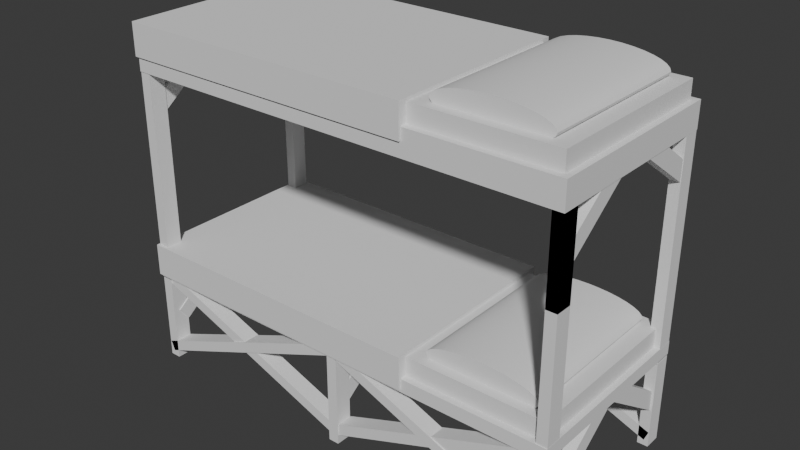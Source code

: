 # Source: BunkBed.blend  (saved by Blender 4.0.36; exported with 4.5.12 LTS)
import bpy
from mathutils import Matrix  # noqa: F401  (used for matrix-valued properties, if any)

bpy.ops.wm.read_factory_settings(use_empty=True)
scene = bpy.context.scene
scene.name = 'Scene'

# ---- collections
col_collection = bpy.data.collections.new('Collection'); scene.collection.children.link(col_collection)

# ---- node groups
ng_auto_smooth = bpy.data.node_groups.new('Auto Smooth', 'GeometryNodeTree')
_s = ng_auto_smooth.interface.new_socket(name='Geometry', in_out='OUTPUT', socket_type='NodeSocketGeometry')
_s = ng_auto_smooth.interface.new_socket(name='Geometry', in_out='INPUT', socket_type='NodeSocketGeometry')
_s = ng_auto_smooth.interface.new_socket(name='Angle', in_out='INPUT', socket_type='NodeSocketFloat')
_s.subtype = 'ANGLE'
_s.min_value = 0.0
_s.max_value = 3.142
ng_auto_smooth.is_modifier = True
_N = ng_auto_smooth.nodes; _L = ng_auto_smooth.links
n0 = _N.new('NodeGroupOutput'); n0.name = 'Group Output'; n0.location = (480, -100)
n1 = _N.new('NodeGroupInput'); n1.name = 'Group Input'; n1.location = (-420, -300)
n2 = _N.new('NodeGroupInput'); n2.name = 'Group Input.001'; n2.location = (-60, -100)
n3 = _N.new('GeometryNodeSetShadeSmooth'); n3.name = 'Set Shade Smooth'; n3.location = (120, -100)
n3.domain = 'EDGE'
n4 = _N.new('GeometryNodeSetShadeSmooth'); n4.name = 'Set Shade Smooth.001'; n4.location = (300, -100)
n5 = _N.new('GeometryNodeInputMeshEdgeAngle'); n5.name = 'Edge Angle'; n5.location = (-420, -220)
n6 = _N.new('GeometryNodeInputEdgeSmooth'); n6.name = 'Is Edge Smooth'; n6.location = (-60, -160)
n7 = _N.new('GeometryNodeInputShadeSmooth'); n7.name = 'Is Face Smooth'; n7.location = (-240, -340)
n8 = _N.new('FunctionNodeBooleanMath'); n8.name = 'Boolean Math'; n8.location = (-60, -220)
n9 = _N.new('FunctionNodeCompare'); n9.name = 'Compare'; n9.location = (-240, -180)
n9.operation = 'LESS_EQUAL'
_L.new(n5.outputs[0], n9.inputs[0])
_L.new(n4.outputs[0], n0.inputs[0])
_L.new(n1.outputs[1], n9.inputs[1])
_L.new(n9.outputs[0], n8.inputs[0])
_L.new(n7.outputs[0], n8.inputs[1])
_L.new(n2.outputs[0], n3.inputs[0])
_L.new(n6.outputs[0], n3.inputs[1])
_L.new(n3.outputs[0], n4.inputs[0])
_L.new(n8.outputs[0], n3.inputs[2])
n0.is_active_output = True

# ---- world
world_world = bpy.data.worlds.new('World'); scene.world = world_world
world_world.use_nodes = True; world_world.node_tree.nodes.clear()
_N = world_world.node_tree.nodes; _L = world_world.node_tree.links
n0 = _N.new('ShaderNodeOutputWorld'); n0.name = 'World Output'; n0.location = (300, 300)
n1 = _N.new('ShaderNodeBackground'); n1.name = 'Background'; n1.location = (10, 300)
n1.inputs[0].default_value = (0.05088, 0.05088, 0.05088, 1.0)
_L.new(n1.outputs[0], n0.inputs[0])
n0.is_active_output = True
world_world.color = (0.05088, 0.05088, 0.05088)
world_world.use_sun_shadow = False
world_world.sun_shadow_jitter_overblur = 0.0

# ---- meshes
me_infirmarybedtop_005 = bpy.data.meshes.new('InfirmaryBedTop.005')
me_infirmarybedtop_005.from_pydata([(4.411, -1.645, 2.042), (4.411, -1.99, 2.042), (4.63, -1.99, 2.042), (4.63, -1.645, 2.042), (4.63, -1.645, 1.051), (4.411, -1.645, 1.051), (4.411, -1.99, 1.051), (4.63, -1.99, 1.051), (-4.411, 1.99, 2.149), (-4.63, 1.99, 2.149), (-4.63, 1.645, 2.149), (-4.411, 1.645, 2.149), (-4.63, 1.99, -0.3753), (-4.411, 1.99, -0.3753), (-4.411, 1.645, -0.3753), (-4.63, 1.645, -0.3753), (-4.411, -1.645, 2.149), (-4.63, -1.645, 2.149), (-4.63, -1.99, 2.149), (-4.411, -1.99, 2.149), (-4.63, -1.645, -0.3753), (-4.411, -1.645, -0.3753), (-4.411, -1.99, -0.3753), (-4.63, -1.99, -0.3753), (4.411, 1.645, 2.149), (4.63, 1.645, 2.149), (4.63, 1.99, 2.149), (4.411, 1.99, 2.149), (4.63, 1.645, -0.3753), (4.411, 1.645, -0.3753), (4.411, 1.99, -0.3753), (4.63, 1.99, -0.3753), (4.411, -1.645, 2.149), (4.411, -1.99, 2.149), (4.63, -1.99, 2.149), (4.63, -1.645, 2.149), (4.63, -1.645, -0.3753), (4.411, -1.645, -0.3753), (4.411, -1.99, -0.3753), (4.63, -1.99, -0.3753), (-4.431, -0.1211, 2.073), (-4.624, -0.1211, 2.073), (-4.624, -0.3283, 2.216), (-4.431, -0.3283, 2.216), (-4.624, -1.65, 1.477), (-4.431, -1.65, 1.477), (-4.431, -1.857, 1.62), (-4.624, -1.857, 1.62), (-4.431, 0.3716, 2.201), (-4.624, 0.3716, 2.201), (-4.624, 0.1763, 2.054), (-4.431, 0.1763, 2.054), (-4.624, 1.947, 1.639), (-4.431, 1.947, 1.639), (-4.431, 1.752, 1.492), (-4.624, 1.752, 1.492), (4.62, 0.3716, 2.147), (4.427, 0.3716, 2.147), (4.427, 0.1763, 1.999), (4.62, 0.1763, 1.999), (4.427, 1.947, 1.585), (4.62, 1.947, 1.585), (4.62, 1.752, 1.437), (4.427, 1.752, 1.437), (4.62, -0.1211, 2.019), (4.427, -0.1211, 2.019), (4.427, -0.3283, 2.161), (4.62, -0.3283, 2.161), (4.427, -1.65, 1.423), (4.62, -1.65, 1.423), (4.62, -1.857, 1.565), (4.427, -1.857, 1.565), (-4.385, 0.3716, -0.1907), (-4.604, 0.3716, -0.1907), (-4.604, 0.1763, -0.3378), (-4.385, 0.1763, -0.3378), (-4.604, 1.947, -0.7527), (-4.385, 1.947, -0.7527), (-4.385, 1.752, -0.8998), (-4.604, 1.752, -0.8998), (4.56, -1.967, -0.2715), (4.636, -1.967, -0.3779), (4.636, -1.623, -0.3779), (4.56, -1.623, -0.2715), (0.06396, -1.967, -1.256), (-0.01209, -1.967, -1.149), (-0.01209, -1.623, -1.149), (0.06396, -1.623, -1.256), (-4.411, 1.99, -0.3495), (-4.63, 1.99, -0.3495), (-4.63, 1.645, -0.3495), (-4.411, 1.645, -0.3495), (-4.63, 1.99, -1.341), (-4.411, 1.99, -1.341), (-4.411, 1.645, -1.341), (-4.63, 1.645, -1.341), (-4.411, -1.645, -0.3495), (-4.63, -1.645, -0.3495), (-4.63, -1.99, -0.3495), (-4.411, -1.99, -0.3495), (-4.63, -1.645, -1.341), (-4.411, -1.645, -1.341), (-4.411, -1.99, -1.341), (-4.63, -1.99, -1.341), (4.411, -1.645, -0.3495), (4.411, -1.99, -0.3495), (4.63, -1.99, -0.3495), (4.63, -1.645, -0.3495), (4.63, -1.645, -1.341), (4.411, -1.645, -1.341), (4.411, -1.99, -1.341), (4.63, -1.99, -1.341), (4.411, 1.645, -0.3495), (4.63, 1.645, -0.3495), (4.63, 1.99, -0.3495), (4.411, 1.99, -0.3495), (4.63, 1.645, -1.341), (4.411, 1.645, -1.341), (4.411, 1.99, -1.341), (4.63, 1.99, -1.341), (-0.08474, -1.645, -0.3495), (-0.08474, -1.99, -0.3495), (0.1342, -1.99, -0.3495), (0.1342, -1.645, -0.3495), (0.1342, -1.645, -1.341), (-0.08474, -1.645, -1.341), (-0.08474, -1.99, -1.341), (0.1342, -1.99, -1.341), (-0.08474, 1.645, -0.3495), (0.1342, 1.645, -0.3495), (0.1342, 1.99, -0.3495), (-0.08474, 1.99, -0.3495), (0.1342, 1.645, -1.341), (-0.08474, 1.645, -1.341), (-0.08474, 1.99, -1.341), (0.1342, 1.99, -1.341), (4.587, 0.3716, -0.2492), (4.368, 0.3716, -0.2492), (4.368, 0.1763, -0.3964), (4.587, 0.1763, -0.3964), (4.368, 1.947, -0.8112), (4.587, 1.947, -0.8112), (4.587, 1.752, -0.9584), (4.368, 1.752, -0.9584), (0.1308, 0.3716, -0.1907), (-0.08814, 0.3716, -0.1907), (-0.08814, 0.1763, -0.3378), (0.1308, 0.1763, -0.3378), (-0.08814, 1.947, -0.7527), (0.1308, 1.947, -0.7527), (0.1308, 1.752, -0.8998), (-0.08814, 1.752, -0.8998), (0.01209, -1.623, -1.149), (0.01209, -1.967, -1.149), (-0.06396, -1.967, -1.256), (-0.06396, -1.623, -1.256), (-4.636, -1.623, -0.3779), (-4.56, -1.623, -0.2715), (-4.56, -1.967, -0.2715), (-4.636, -1.967, -0.3779), (-0.08701, -1.645, -0.2441), (-0.08701, -1.99, -0.2441), (-0.006134, -1.99, -0.3496), (-0.006134, -1.645, -0.3496), (-4.537, -1.645, -1.283), (-4.618, -1.645, -1.178), (-4.618, -1.99, -1.178), (-4.537, -1.99, -1.283), (4.618, -1.99, -1.178), (4.537, -1.99, -1.283), (4.537, -1.645, -1.283), (4.618, -1.645, -1.178), (0.006134, -1.99, -0.3496), (0.08701, -1.99, -0.2441), (0.08701, -1.645, -0.2441), (0.006134, -1.645, -0.3496), (4.56, 1.97, -0.2715), (4.56, 1.625, -0.2715), (4.636, 1.625, -0.3779), (4.636, 1.97, -0.3779), (0.06396, 1.97, -1.256), (-0.01209, 1.97, -1.149), (-0.01209, 1.625, -1.149), (0.06396, 1.625, -1.256), (4.618, 1.99, -1.178), (4.618, 1.645, -1.178), (4.537, 1.645, -1.283), (4.537, 1.99, -1.283), (0.006134, 1.99, -0.3496), (0.08701, 1.99, -0.2441), (0.08701, 1.645, -0.2441), (0.006134, 1.645, -0.3496), (-0.08701, 1.645, -0.2441), (-0.006134, 1.645, -0.3496), (-0.006134, 1.99, -0.3496), (-0.08701, 1.99, -0.2441), (-4.537, 1.645, -1.283), (-4.618, 1.645, -1.178), (-4.618, 1.99, -1.178), (-4.537, 1.99, -1.283), (0.01209, 1.625, -1.149), (-0.06396, 1.625, -1.256), (-0.06396, 1.97, -1.256), (0.01209, 1.97, -1.149), (-4.636, 1.625, -0.3779), (-4.56, 1.625, -0.2715), (-4.56, 1.97, -0.2715), (-4.636, 1.97, -0.3779), (0.1308, -0.1211, -0.3186), (-0.08814, -0.1211, -0.3186), (-0.08814, -0.3283, -0.1759), (0.1308, -0.3283, -0.1759), (-0.08814, -1.65, -0.9146), (0.1308, -1.65, -0.9146), (0.1308, -1.857, -0.7719), (-0.08814, -1.857, -0.7719), (-4.385, -0.1211, -0.3186), (-4.604, -0.1211, -0.3186), (-4.604, -0.3283, -0.1759), (-4.385, -0.3283, -0.1759), (-4.604, -1.65, -0.9146), (-4.385, -1.65, -0.9146), (-4.385, -1.857, -0.7719), (-4.604, -1.857, -0.7719), (4.63, -0.1211, -0.3772), (4.411, -0.1211, -0.3772), (4.411, -0.3283, -0.2344), (4.63, -0.3283, -0.2344), (4.411, -1.65, -0.9732), (4.63, -1.65, -0.9732), (4.63, -1.857, -0.8304), (4.411, -1.857, -0.8304), (4.632, 2.005, 2.18), (-4.632, 2.005, 2.18), (-4.632, -2.005, 2.18), (4.632, -2.005, 2.18), (4.632, -2.005, 1.906), (-4.632, -2.005, 1.906), (-4.632, 2.005, 1.906), (4.632, 2.005, 1.906), (4.632, 2.005, -0.22), (-4.632, 2.005, -0.22), (-4.632, -2.005, -0.22), (4.632, -2.005, -0.22), (-4.632, 2.005, -0.362), (4.632, 2.005, -0.362), (4.632, -2.005, -0.362), (-4.632, -2.005, -0.362)], [], [(0, 1, 2), (5, 1, 0), (0, 2, 3), (4, 0, 3), (4, 5, 0), (5, 6, 1), (4, 6, 5), (6, 2, 1), (6, 7, 2), (4, 7, 6), (7, 3, 2), (7, 4, 3), (8, 9, 10), (12, 9, 8), (8, 10, 11), (13, 8, 11), (12, 8, 13), (13, 11, 14), (12, 13, 14), (14, 11, 10), (14, 10, 15), (12, 14, 15), (15, 10, 9), (15, 9, 12), (16, 17, 18), (20, 17, 16), (16, 18, 19), (21, 16, 19), (20, 16, 21), (21, 19, 22), (20, 21, 22), (22, 19, 18), (22, 18, 23), (20, 22, 23), (23, 18, 17), (23, 17, 20), (24, 25, 26), (28, 25, 24), (24, 26, 27), (29, 24, 27), (28, 24, 29), (29, 27, 30), (28, 29, 30), (30, 27, 26), (30, 26, 31), (28, 30, 31), (31, 26, 25), (31, 25, 28), (32, 33, 34), (37, 33, 32), (32, 34, 35), (36, 32, 35), (36, 37, 32), (37, 38, 33), (36, 38, 37), (38, 34, 33), (38, 39, 34), (36, 39, 38), (39, 35, 34), (39, 36, 35), (40, 41, 42), (44, 41, 40), (40, 42, 43), (45, 40, 43), (44, 40, 45), (45, 43, 46), (44, 45, 46), (46, 43, 42), (46, 42, 47), (44, 46, 47), (47, 42, 41), (47, 41, 44), (48, 49, 50), (52, 49, 48), (48, 50, 51), (53, 48, 51), (52, 48, 53), (53, 51, 54), (52, 53, 54), (54, 51, 50), (54, 50, 55), (52, 54, 55), (55, 50, 49), (55, 49, 52), (56, 57, 58), (60, 57, 56), (56, 58, 59), (61, 56, 59), (60, 56, 61), (61, 59, 62), (60, 61, 62), (62, 59, 58), (62, 58, 63), (60, 62, 63), (63, 58, 57), (63, 57, 60), (64, 65, 66), (68, 65, 64), (64, 66, 67), (69, 64, 67), (68, 64, 69), (69, 67, 70), (68, 69, 70), (70, 67, 66), (70, 66, 71), (68, 70, 71), (71, 66, 65), (71, 65, 68), (72, 73, 74), (76, 73, 72), (72, 74, 75), (77, 72, 75), (76, 72, 77), (77, 75, 78), (76, 77, 78), (78, 75, 74), (78, 74, 79), (76, 78, 79), (79, 74, 73), (79, 73, 76), (80, 81, 82), (84, 81, 80), (80, 82, 83), (85, 80, 83), (84, 80, 85), (85, 83, 86), (84, 85, 86), (86, 83, 82), (86, 82, 87), (84, 86, 87), (87, 82, 81), (87, 81, 84), (88, 89, 90), (92, 89, 88), (88, 90, 91), (93, 88, 91), (92, 88, 93), (93, 91, 94), (92, 93, 94), (94, 91, 90), (94, 90, 95), (92, 94, 95), (95, 90, 89), (95, 89, 92), (96, 97, 98), (100, 97, 96), (96, 98, 99), (101, 96, 99), (100, 96, 101), (101, 99, 102), (100, 101, 102), (102, 99, 98), (102, 98, 103), (100, 102, 103), (103, 98, 97), (103, 97, 100), (104, 105, 106), (109, 105, 104), (104, 106, 107), (108, 104, 107), (108, 109, 104), (109, 110, 105), (108, 110, 109), (110, 106, 105), (110, 111, 106), (108, 111, 110), (111, 107, 106), (111, 108, 107), (112, 113, 114), (116, 113, 112), (112, 114, 115), (117, 112, 115), (116, 112, 117), (117, 115, 118), (116, 117, 118), (118, 115, 114), (118, 114, 119), (116, 118, 119), (119, 114, 113), (119, 113, 116), (120, 121, 122), (125, 121, 120), (120, 122, 123), (124, 120, 123), (124, 125, 120), (125, 126, 121), (124, 126, 125), (126, 122, 121), (126, 127, 122), (124, 127, 126), (127, 123, 122), (127, 124, 123), (128, 129, 130), (132, 129, 128), (128, 130, 131), (133, 128, 131), (132, 128, 133), (133, 131, 134), (132, 133, 134), (134, 131, 130), (134, 130, 135), (132, 134, 135), (135, 130, 129), (135, 129, 132), (136, 137, 138), (140, 137, 136), (136, 138, 139), (141, 136, 139), (140, 136, 141), (141, 139, 142), (140, 141, 142), (142, 139, 138), (142, 138, 143), (140, 142, 143), (143, 138, 137), (143, 137, 140), (144, 145, 146), (148, 145, 144), (144, 146, 147), (149, 144, 147), (148, 144, 149), (149, 147, 150), (148, 149, 150), (150, 147, 146), (150, 146, 151), (148, 150, 151), (151, 146, 145), (151, 145, 148), (152, 153, 154), (157, 153, 152), (152, 154, 155), (156, 152, 155), (156, 157, 152), (157, 158, 153), (156, 158, 157), (158, 154, 153), (158, 159, 154), (156, 159, 158), (159, 155, 154), (159, 156, 155), (160, 161, 162), (165, 161, 160), (160, 162, 163), (164, 160, 163), (164, 165, 160), (165, 166, 161), (164, 166, 165), (166, 162, 161), (166, 167, 162), (164, 167, 166), (167, 163, 162), (167, 164, 163), (168, 169, 170), (172, 169, 168), (168, 170, 171), (173, 168, 171), (172, 168, 173), (173, 171, 174), (172, 173, 174), (174, 171, 170), (174, 170, 175), (172, 174, 175), (175, 170, 169), (175, 169, 172), (176, 177, 178), (181, 177, 176), (176, 178, 179), (180, 176, 179), (180, 181, 176), (181, 182, 177), (180, 182, 181), (182, 178, 177), (182, 183, 178), (180, 183, 182), (183, 179, 178), (183, 180, 179), (184, 185, 186), (189, 185, 184), (184, 186, 187), (188, 184, 187), (188, 189, 184), (189, 190, 185), (188, 190, 189), (190, 186, 185), (190, 191, 186), (188, 191, 190), (191, 187, 186), (191, 188, 187), (192, 193, 194), (196, 193, 192), (192, 194, 195), (197, 192, 195), (196, 192, 197), (197, 195, 198), (196, 197, 198), (198, 195, 194), (198, 194, 199), (196, 198, 199), (199, 194, 193), (199, 193, 196), (200, 201, 202), (204, 201, 200), (200, 202, 203), (205, 200, 203), (204, 200, 205), (205, 203, 206), (204, 205, 206), (206, 203, 202), (206, 202, 207), (204, 206, 207), (207, 202, 201), (207, 201, 204), (208, 209, 210), (212, 209, 208), (208, 210, 211), (213, 208, 211), (212, 208, 213), (213, 211, 214), (212, 213, 214), (214, 211, 210), (214, 210, 215), (212, 214, 215), (215, 210, 209), (215, 209, 212), (216, 217, 218), (220, 217, 216), (216, 218, 219), (221, 216, 219), (220, 216, 221), (221, 219, 222), (220, 221, 222), (222, 219, 218), (222, 218, 223), (220, 222, 223), (223, 218, 217), (223, 217, 220), (224, 225, 226), (228, 225, 224), (224, 226, 227), (229, 224, 227), (228, 224, 229), (229, 227, 230), (228, 229, 230), (230, 227, 226), (230, 226, 231), (228, 230, 231), (231, 226, 225), (231, 225, 228), (232, 233, 234), (232, 234, 235), (236, 235, 234), (236, 234, 237), (237, 234, 233), (237, 233, 238), (238, 239, 236), (238, 236, 237), (239, 232, 235), (239, 235, 236), (238, 233, 232), (238, 232, 239), (244, 241, 240), (240, 241, 242), (240, 242, 243), (245, 240, 243), (244, 240, 245), (245, 243, 246), (244, 245, 246), (246, 242, 247), (246, 243, 242), (244, 246, 247), (247, 241, 244), (247, 242, 241)])
me_infirmarybedtop_005.polygons.foreach_set('use_smooth', [True] * 372)
me_infirmarybedtop_005.update()
me_infirmarybedtop_032 = bpy.data.meshes.new('InfirmaryBedTop.032')
me_infirmarybedtop_032.from_pydata([(4.51, 1.871, 2.371), (-4.51, 1.871, 2.371), (-4.51, -1.871, 2.371), (4.51, -1.871, 2.371), (-4.51, 1.871, 2.092), (4.51, 1.871, 2.092), (4.51, -1.871, 2.092), (-4.51, -1.871, 2.092), (1.946, -1.669, 2.42), (1.946, 1.663, 2.42), (1.968, 1.663, 2.39), (1.968, -1.669, 2.39), (1.968, -1.669, 2.449), (2.138, -1.669, 2.505), (2.033, -1.669, 2.478), (2.862, -1.669, 2.27), (4.199, -1.669, 2.39), (1.968, 1.663, 2.449), (3.305, -1.669, 2.57), (2.452, -1.669, 2.547), (2.138, -1.669, 2.335), (2.033, -1.669, 2.361), (2.138, 1.663, 2.335), (2.279, 1.663, 2.311), (2.279, -1.669, 2.311), (2.452, -1.669, 2.292), (2.452, 1.663, 2.292), (2.648, 1.663, 2.278), (2.648, -1.669, 2.278), (2.862, 1.663, 2.27), (3.084, 1.663, 2.267), (3.084, -1.669, 2.267), (3.305, 1.663, 2.27), (3.519, 1.663, 2.278), (3.305, -1.669, 2.27), (3.519, -1.669, 2.278), (3.716, 1.663, 2.292), (3.888, 1.663, 2.311), (4.135, 1.663, 2.361), (2.033, 1.663, 2.361), (4.135, 1.663, 2.478), (4.221, 1.663, 2.42), (4.199, 1.663, 2.449), (4.199, -1.669, 2.449), (4.135, -1.669, 2.478), (4.029, 1.663, 2.505), (3.888, 1.663, 2.528), (3.519, 1.663, 2.561), (2.648, 1.663, 2.561), (3.084, 1.663, 2.573), (2.862, 1.663, 2.57), (2.862, -1.669, 2.57), (2.648, -1.669, 2.561), (2.452, 1.663, 2.547), (2.279, 1.663, 2.528), (2.033, 1.663, 2.478), (2.138, 1.663, 2.505), (2.279, -1.669, 2.528), (3.084, -1.669, 2.573), (3.305, 1.663, 2.57), (3.519, -1.669, 2.561), (3.716, -1.669, 2.547), (3.888, -1.669, 2.528), (3.716, 1.663, 2.547), (4.029, -1.669, 2.505), (4.221, -1.669, 2.42), (4.199, 1.663, 2.39), (4.135, -1.669, 2.361), (4.029, -1.669, 2.335), (3.888, -1.669, 2.311), (4.029, 1.663, 2.335), (3.716, -1.669, 2.292), (1.946, -1.669, 0.02767), (1.946, 1.663, 0.02767), (1.968, 1.663, -0.002181), (1.968, -1.669, -0.002181), (1.968, -1.669, 0.05753), (2.138, -1.669, 0.1127), (2.033, -1.669, 0.08623), (2.862, -1.669, -0.1224), (4.199, -1.669, -0.002181), (1.968, 1.663, 0.05753), (3.305, -1.669, 0.1778), (2.452, -1.669, 0.1549), (2.138, -1.669, -0.05734), (2.033, -1.669, -0.03089), (2.138, 1.663, -0.05734), (2.279, 1.663, -0.08053), (2.279, -1.669, -0.08053), (2.452, -1.669, -0.09956), (2.452, 1.663, -0.09956), (2.648, 1.663, -0.1137), (2.648, -1.669, -0.1137), (2.862, 1.663, -0.1224), (3.084, 1.663, -0.1254), (3.084, -1.669, -0.1254), (3.305, 1.663, -0.1224), (3.519, 1.663, -0.1137), (3.305, -1.669, -0.1224), (3.519, -1.669, -0.1137), (3.716, 1.663, -0.09956), (3.888, 1.663, -0.08053), (4.135, 1.663, -0.03089), (2.033, 1.663, -0.03089), (4.135, 1.663, 0.08623), (4.221, 1.663, 0.02767), (4.199, 1.663, 0.05753), (4.199, -1.669, 0.05753), (4.135, -1.669, 0.08623), (4.029, 1.663, 0.1127), (3.888, 1.663, 0.1359), (3.519, 1.663, 0.1691), (2.648, 1.663, 0.1691), (3.084, 1.663, 0.1807), (2.862, 1.663, 0.1778), (2.862, -1.669, 0.1778), (2.648, -1.669, 0.1691), (2.452, 1.663, 0.1549), (2.279, 1.663, 0.1359), (2.033, 1.663, 0.08623), (2.138, 1.663, 0.1127), (2.279, -1.669, 0.1359), (3.084, -1.669, 0.1807), (3.305, 1.663, 0.1778), (3.519, -1.669, 0.1691), (3.716, -1.669, 0.1549), (3.888, -1.669, 0.1359), (3.716, 1.663, 0.1549), (4.029, -1.669, 0.1127), (4.221, -1.669, 0.02767), (4.199, 1.663, -0.002181), (4.135, -1.669, -0.03089), (4.029, -1.669, -0.05734), (3.888, -1.669, -0.08053), (4.029, 1.663, -0.05734), (3.716, -1.669, -0.09956), (4.51, 1.871, -0.02061), (-4.51, 1.871, -0.02061), (-4.51, -1.871, -0.02061), (4.51, -1.871, -0.02061), (-4.51, 1.871, -0.3004), (4.51, 1.871, -0.3004), (4.51, -1.871, -0.3004), (-4.51, -1.871, -0.3004)], [], [(0, 1, 2), (4, 1, 0), (0, 2, 3), (5, 0, 3), (4, 0, 5), (5, 3, 6), (4, 5, 6), (6, 3, 2), (6, 2, 7), (4, 6, 7), (7, 2, 1), (7, 1, 4), (8, 9, 10), (12, 9, 8), (8, 10, 11), (12, 8, 11), (12, 17, 9), (13, 14, 12), (19, 13, 12), (12, 11, 20), (14, 17, 12), (12, 20, 15), (12, 15, 16), (16, 18, 12), (18, 19, 12), (11, 21, 20), (21, 22, 20), (20, 22, 23), (20, 23, 24), (20, 24, 25), (20, 25, 15), (24, 26, 25), (25, 26, 27), (25, 27, 28), (25, 28, 15), (28, 27, 29), (28, 29, 15), (30, 29, 27), (15, 29, 30), (15, 30, 31), (31, 30, 32), (33, 32, 30), (33, 30, 27), (34, 32, 33), (34, 33, 35), (33, 27, 39), (35, 33, 36), (37, 36, 33), (38, 37, 33), (40, 38, 33), (40, 33, 39), (40, 42, 41), (40, 41, 38), (43, 42, 40), (43, 40, 44), (44, 40, 45), (46, 45, 40), (47, 46, 40), (48, 47, 40), (39, 48, 40), (48, 50, 49), (48, 49, 47), (51, 50, 48), (51, 48, 52), (52, 48, 53), (54, 53, 48), (55, 54, 48), (39, 55, 48), (55, 56, 54), (9, 17, 55), (39, 9, 55), (13, 56, 55), (13, 55, 14), (14, 55, 17), (57, 54, 56), (57, 56, 13), (19, 54, 57), (19, 57, 13), (19, 53, 54), (52, 53, 19), (51, 52, 19), (58, 50, 51), (18, 58, 51), (18, 51, 19), (18, 49, 58), (58, 49, 50), (49, 59, 47), (18, 59, 49), (60, 47, 59), (60, 59, 18), (61, 47, 60), (61, 60, 18), (62, 63, 61), (64, 62, 61), (61, 63, 47), (64, 61, 18), (43, 44, 64), (16, 43, 64), (44, 45, 64), (64, 45, 46), (16, 64, 18), (64, 46, 62), (62, 46, 63), (47, 63, 46), (65, 42, 43), (16, 65, 43), (16, 41, 65), (65, 41, 42), (41, 66, 38), (16, 66, 41), (67, 38, 66), (67, 66, 16), (68, 38, 67), (68, 67, 16), (69, 70, 68), (71, 69, 68), (68, 70, 38), (71, 68, 16), (34, 35, 71), (15, 34, 71), (35, 36, 71), (71, 36, 37), (15, 71, 16), (71, 37, 69), (69, 37, 70), (38, 70, 37), (39, 10, 9), (11, 10, 39), (11, 39, 21), (21, 39, 22), (23, 22, 39), (27, 23, 39), (31, 32, 34), (15, 31, 34), (27, 26, 23), (24, 23, 26), (72, 73, 74), (76, 73, 72), (72, 74, 75), (76, 72, 75), (76, 81, 73), (77, 78, 76), (83, 77, 76), (76, 75, 84), (78, 81, 76), (76, 84, 79), (76, 79, 80), (80, 82, 76), (82, 83, 76), (75, 85, 84), (85, 86, 84), (84, 86, 87), (84, 87, 88), (84, 88, 89), (84, 89, 79), (88, 90, 89), (89, 90, 91), (89, 91, 92), (89, 92, 79), (92, 91, 93), (92, 93, 79), (94, 93, 91), (79, 93, 94), (79, 94, 95), (95, 94, 96), (97, 96, 94), (97, 94, 91), (98, 96, 97), (98, 97, 99), (97, 91, 103), (99, 97, 100), (101, 100, 97), (102, 101, 97), (104, 102, 97), (104, 97, 103), (104, 106, 105), (104, 105, 102), (107, 106, 104), (107, 104, 108), (108, 104, 109), (110, 109, 104), (111, 110, 104), (112, 111, 104), (103, 112, 104), (112, 114, 113), (112, 113, 111), (115, 114, 112), (115, 112, 116), (116, 112, 117), (118, 117, 112), (119, 118, 112), (103, 119, 112), (119, 120, 118), (73, 81, 119), (103, 73, 119), (77, 120, 119), (77, 119, 78), (78, 119, 81), (121, 118, 120), (121, 120, 77), (83, 118, 121), (83, 121, 77), (83, 117, 118), (116, 117, 83), (115, 116, 83), (122, 114, 115), (82, 122, 115), (82, 115, 83), (82, 113, 122), (122, 113, 114), (113, 123, 111), (82, 123, 113), (124, 111, 123), (124, 123, 82), (125, 111, 124), (125, 124, 82), (126, 127, 125), (128, 126, 125), (125, 127, 111), (128, 125, 82), (107, 108, 128), (80, 107, 128), (108, 109, 128), (128, 109, 110), (80, 128, 82), (128, 110, 126), (126, 110, 127), (111, 127, 110), (129, 106, 107), (80, 129, 107), (80, 105, 129), (129, 105, 106), (105, 130, 102), (80, 130, 105), (131, 102, 130), (131, 130, 80), (132, 102, 131), (132, 131, 80), (133, 134, 132), (135, 133, 132), (132, 134, 102), (135, 132, 80), (98, 99, 135), (79, 98, 135), (99, 100, 135), (135, 100, 101), (79, 135, 80), (135, 101, 133), (133, 101, 134), (102, 134, 101), (103, 74, 73), (75, 74, 103), (75, 103, 85), (85, 103, 86), (87, 86, 103), (91, 87, 103), (95, 96, 98), (79, 95, 98), (91, 90, 87), (88, 87, 90), (136, 137, 138), (140, 137, 136), (136, 138, 139), (141, 136, 139), (140, 136, 141), (141, 139, 142), (140, 141, 142), (142, 139, 138), (142, 138, 143), (140, 142, 143), (143, 138, 137), (143, 137, 140)])
me_infirmarybedtop_032.polygons.foreach_set('use_smooth', [True] * 272)
me_infirmarybedtop_032.update()
me_infirmarybedtop_036 = bpy.data.meshes.new('InfirmaryBedTop.036')
me_infirmarybedtop_036.from_pydata([(1.663, 2.048, 0.01328), (-4.666, 2.048, 0.01328), (-4.666, -2.048, 0.01328), (1.663, -2.048, 0.01328), (-4.666, 2.048, -0.3343), (1.663, 2.048, -0.3343), (1.663, -2.048, -0.3343), (-4.666, -2.048, -0.3343), (1.663, 2.048, 2.405), (-4.666, 2.048, 2.405), (-4.666, -2.048, 2.405), (1.663, -2.048, 2.405), (-4.666, 2.048, 2.058), (1.663, 2.048, 2.058), (1.663, -2.048, 2.058), (-4.666, -2.048, 2.058)], [], [(0, 1, 2), (4, 1, 0), (0, 2, 3), (5, 0, 3), (4, 0, 5), (5, 3, 6), (4, 5, 6), (6, 3, 2), (6, 2, 7), (4, 6, 7), (7, 2, 1), (7, 1, 4), (8, 9, 10), (12, 9, 8), (8, 10, 11), (13, 8, 11), (12, 8, 13), (13, 11, 14), (12, 13, 14), (14, 11, 10), (14, 10, 15), (12, 14, 15), (15, 10, 9), (15, 9, 12)])
me_infirmarybedtop_036.polygons.foreach_set('use_smooth', [True] * 24)
me_infirmarybedtop_036.update()

# ---- objects
ob_infirmarybedtop_005 = bpy.data.objects.new('InfirmaryBedTop.005', me_infirmarybedtop_005)
ob_infirmarybedtop_032 = bpy.data.objects.new('InfirmaryBedTop.032', me_infirmarybedtop_032)
ob_infirmarybedtop_036 = bpy.data.objects.new('InfirmaryBedTop.036', me_infirmarybedtop_036)

# ---- transforms, parenting, visibility, modifiers, constraints
ob_infirmarybedtop_005.location = (0.0, 0.0, 2.604)
ob_infirmarybedtop_005.scale = (1.0, 1.0, 1.929)
_m = ob_infirmarybedtop_005.modifiers.new('Auto Smooth', 'NODES')
_m.node_group = ng_auto_smooth
_gi = [s.identifier for s in ng_auto_smooth.interface.items_tree if s.item_type == 'SOCKET' and s.in_out == 'INPUT']
_m[_gi[1]] = 0.5236  # Angle
ob_infirmarybedtop_032.location = (0.0, 0.0, 2.604)
ob_infirmarybedtop_032.scale = (1.0, 1.0, 1.929)
_m = ob_infirmarybedtop_032.modifiers.new('Auto Smooth', 'NODES')
_m.node_group = ng_auto_smooth
_gi = [s.identifier for s in ng_auto_smooth.interface.items_tree if s.item_type == 'SOCKET' and s.in_out == 'INPUT']
_m[_gi[1]] = 0.5236  # Angle
ob_infirmarybedtop_036.location = (0.0, 0.0, 2.604)
ob_infirmarybedtop_036.scale = (1.0, 1.0, 1.929)
_m = ob_infirmarybedtop_036.modifiers.new('Auto Smooth', 'NODES')
_m.node_group = ng_auto_smooth
_gi = [s.identifier for s in ng_auto_smooth.interface.items_tree if s.item_type == 'SOCKET' and s.in_out == 'INPUT']
_m[_gi[1]] = 0.5236  # Angle

# ---- collection membership
col_collection.objects.link(ob_infirmarybedtop_005)
col_collection.objects.link(ob_infirmarybedtop_032)
col_collection.objects.link(ob_infirmarybedtop_036)

# ---- scene / render settings (as saved in the file)
scene.frame_start = 1; scene.frame_end = 250; scene.frame_set(1)
scene.render.engine = 'BLENDER_EEVEE_NEXT'
scene.cycles.sampling_pattern = 'TABULATED_SOBOL'
bpy.context.view_layer.update()

# ---- added for rendering (the .blend has no active camera and no usable light): camera, sun
cam_auto = bpy.data.cameras.new('AutoCamera')
cam_auto.lens = 50.0
cam_auto.sensor_width = 36.0
cam_auto.clip_end = 1000.0
ob_auto_camera = bpy.data.objects.new('AutoCamera', cam_auto)
scene.collection.objects.link(ob_auto_camera)
ob_auto_camera.location = (11.7003, -14.0583, 13.1648)
ob_auto_camera.rotation_euler = (1.09748, -7.21219e-08, 0.694738)
scene.camera = ob_auto_camera
light_auto_sun = bpy.data.lights.new('AutoSun', 'SUN')
light_auto_sun.energy = 3.0
light_auto_sun.angle = 0.0523599
ob_auto_sun = bpy.data.objects.new('AutoSun', light_auto_sun)
scene.collection.objects.link(ob_auto_sun)
ob_auto_sun.rotation_euler = (0.872665, 0.174533, 0.523599)
bpy.context.view_layer.update()
